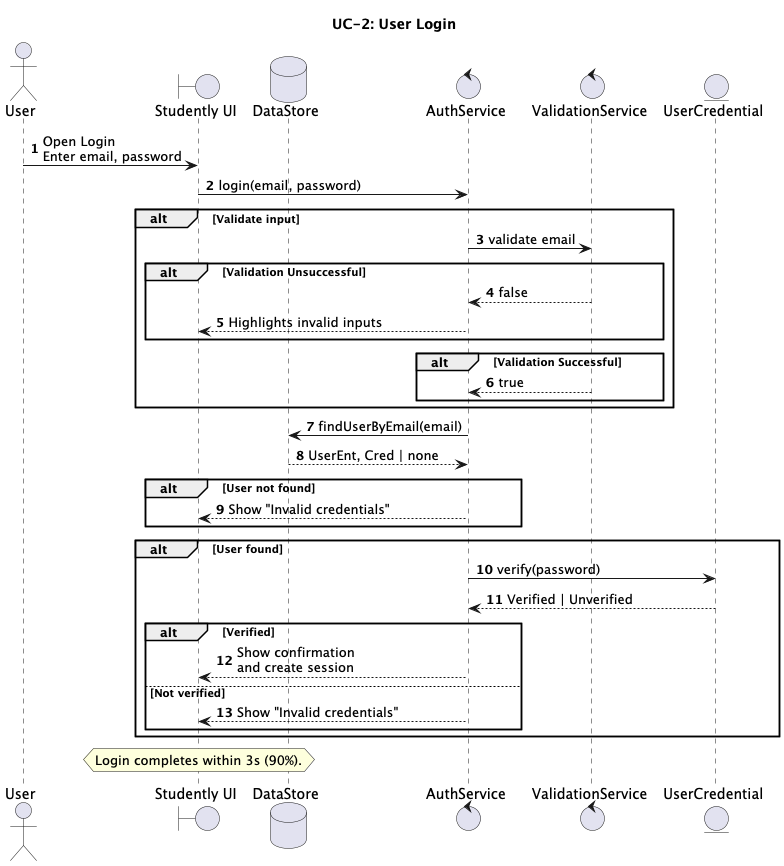

The diagram above was rendered by PlantUML. Its source (embedded in the PNG):
@startuml

title UC-2: User Login
autonumber

actor "User" as U
boundary "Studently UI" as UI
database "DataStore" as DB

control "AuthService" as AService
control "ValidationService" as vService
entity "UserCredential" as Cred

U -> UI: Open Login\nEnter email, password
UI -> AService: login(email, password)

alt Validate input
    AService -> vService: validate email

    alt Validation Unsuccessful
        vService --> AService: false
        AService --> UI: Highlights invalid inputs
    end
    alt Validation Successful
        vService --> AService: true
    end
end


AService -> DB: findUserByEmail(email)
DB --> AService: UserEnt, Cred | none

alt User not found
    AService --> UI: Show "Invalid credentials"
end

alt User found
    AService -> Cred: verify(password)
    Cred --> AService: Verified | Unverified

    alt Verified
        AService --> UI: Show confirmation\nand create session
    else Not verified
        AService --> UI: Show "Invalid credentials"
    end
end

hnote over UI
    Login completes within 3s (90%).
end hnote

@enduml